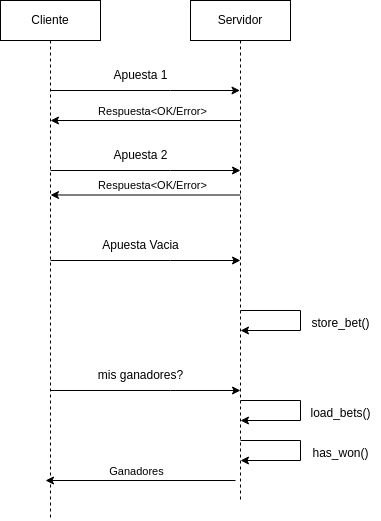

The diagram above was exported from draw.io. Its source (the exported page's mxGraphModel, read from the mxfile embedded in the PNG):
<mxGraphModel dx="818" dy="481" grid="1" gridSize="10" guides="1" tooltips="1" connect="1" arrows="1" fold="1" page="1" pageScale="1" pageWidth="850" pageHeight="1100" math="0" shadow="0">
  <root>
    <mxCell id="0" />
    <mxCell id="1" parent="0" />
    <mxCell id="3wTRWgDGPzYE0QMaKafE-1" style="edgeStyle=orthogonalEdgeStyle;rounded=0;orthogonalLoop=1;jettySize=auto;html=1;curved=0;" edge="1" parent="1" source="3wTRWgDGPzYE0QMaKafE-2" target="3wTRWgDGPzYE0QMaKafE-3">
      <mxGeometry relative="1" as="geometry">
        <Array as="points">
          <mxPoint x="330" y="150" />
          <mxPoint x="330" y="150" />
        </Array>
      </mxGeometry>
    </mxCell>
    <mxCell id="3wTRWgDGPzYE0QMaKafE-2" value="Cliente" style="shape=umlLifeline;perimeter=lifelinePerimeter;whiteSpace=wrap;html=1;container=1;dropTarget=0;collapsible=0;recursiveResize=0;outlineConnect=0;portConstraint=eastwest;newEdgeStyle={&quot;curved&quot;:0,&quot;rounded&quot;:0};" vertex="1" parent="1">
      <mxGeometry x="160" y="60" width="100" height="520" as="geometry" />
    </mxCell>
    <mxCell id="3wTRWgDGPzYE0QMaKafE-3" value="Servidor" style="shape=umlLifeline;perimeter=lifelinePerimeter;whiteSpace=wrap;html=1;container=1;dropTarget=0;collapsible=0;recursiveResize=0;outlineConnect=0;portConstraint=eastwest;newEdgeStyle={&quot;curved&quot;:0,&quot;rounded&quot;:0};" vertex="1" parent="1">
      <mxGeometry x="350" y="60" width="100" height="500" as="geometry" />
    </mxCell>
    <mxCell id="3wTRWgDGPzYE0QMaKafE-4" value="Apuesta 1" style="text;html=1;align=center;verticalAlign=middle;resizable=0;points=[];autosize=1;strokeColor=none;fillColor=none;" vertex="1" parent="1">
      <mxGeometry x="260" y="120" width="80" height="30" as="geometry" />
    </mxCell>
    <mxCell id="3wTRWgDGPzYE0QMaKafE-5" style="edgeStyle=orthogonalEdgeStyle;rounded=0;orthogonalLoop=1;jettySize=auto;html=1;curved=0;" edge="1" parent="1">
      <mxGeometry relative="1" as="geometry">
        <Array as="points">
          <mxPoint x="330" y="230" />
          <mxPoint x="330" y="230" />
        </Array>
        <mxPoint x="210" y="230" as="sourcePoint" />
        <mxPoint x="400" y="230" as="targetPoint" />
      </mxGeometry>
    </mxCell>
    <mxCell id="3wTRWgDGPzYE0QMaKafE-6" value="Apuesta Vacia" style="text;html=1;align=center;verticalAlign=middle;resizable=0;points=[];autosize=1;strokeColor=none;fillColor=none;" vertex="1" parent="1">
      <mxGeometry x="250" y="290" width="100" height="30" as="geometry" />
    </mxCell>
    <mxCell id="3wTRWgDGPzYE0QMaKafE-7" style="edgeStyle=orthogonalEdgeStyle;rounded=0;orthogonalLoop=1;jettySize=auto;html=1;curved=0;" edge="1" parent="1">
      <mxGeometry relative="1" as="geometry">
        <Array as="points">
          <mxPoint x="330" y="320" />
          <mxPoint x="330" y="320" />
        </Array>
        <mxPoint x="210" y="320" as="sourcePoint" />
        <mxPoint x="400" y="320" as="targetPoint" />
      </mxGeometry>
    </mxCell>
    <mxCell id="3wTRWgDGPzYE0QMaKafE-8" style="edgeStyle=orthogonalEdgeStyle;rounded=0;orthogonalLoop=1;jettySize=auto;html=1;curved=0;" edge="1" parent="1">
      <mxGeometry relative="1" as="geometry">
        <Array as="points">
          <mxPoint x="280.5" y="180" />
          <mxPoint x="280.5" y="180" />
        </Array>
        <mxPoint x="400" y="180" as="sourcePoint" />
        <mxPoint x="210" y="180" as="targetPoint" />
      </mxGeometry>
    </mxCell>
    <mxCell id="3wTRWgDGPzYE0QMaKafE-9" value="Respuesta&amp;lt;OK/Error&amp;gt;" style="edgeLabel;html=1;align=center;verticalAlign=middle;resizable=0;points=[];" connectable="0" vertex="1" parent="3wTRWgDGPzYE0QMaKafE-8">
      <mxGeometry x="-0.2053" y="-3" relative="1" as="geometry">
        <mxPoint x="-14" y="-7" as="offset" />
      </mxGeometry>
    </mxCell>
    <mxCell id="3wTRWgDGPzYE0QMaKafE-10" value="Apuesta 2" style="text;html=1;align=center;verticalAlign=middle;resizable=0;points=[];autosize=1;strokeColor=none;fillColor=none;" vertex="1" parent="1">
      <mxGeometry x="260" y="200" width="80" height="30" as="geometry" />
    </mxCell>
    <mxCell id="3wTRWgDGPzYE0QMaKafE-11" style="edgeStyle=orthogonalEdgeStyle;rounded=0;orthogonalLoop=1;jettySize=auto;html=1;curved=0;" edge="1" parent="1">
      <mxGeometry relative="1" as="geometry">
        <Array as="points">
          <mxPoint x="280.5" y="254.5" />
          <mxPoint x="280.5" y="254.5" />
        </Array>
        <mxPoint x="400" y="254.5" as="sourcePoint" />
        <mxPoint x="210" y="254.5" as="targetPoint" />
      </mxGeometry>
    </mxCell>
    <mxCell id="3wTRWgDGPzYE0QMaKafE-12" value="Respuesta&amp;lt;OK/Error&amp;gt;" style="edgeLabel;html=1;align=center;verticalAlign=middle;resizable=0;points=[];" connectable="0" vertex="1" parent="3wTRWgDGPzYE0QMaKafE-11">
      <mxGeometry x="-0.2053" y="-3" relative="1" as="geometry">
        <mxPoint x="-14" y="-7" as="offset" />
      </mxGeometry>
    </mxCell>
    <mxCell id="3wTRWgDGPzYE0QMaKafE-13" style="edgeStyle=orthogonalEdgeStyle;rounded=0;orthogonalLoop=1;jettySize=auto;html=1;curved=0;" edge="1" parent="1">
      <mxGeometry relative="1" as="geometry">
        <mxPoint x="400" y="370" as="sourcePoint" />
        <mxPoint x="400" y="390" as="targetPoint" />
        <Array as="points">
          <mxPoint x="460" y="370" />
          <mxPoint x="460" y="390" />
        </Array>
      </mxGeometry>
    </mxCell>
    <mxCell id="3wTRWgDGPzYE0QMaKafE-14" value="store_bet()" style="text;html=1;align=center;verticalAlign=middle;resizable=0;points=[];autosize=1;strokeColor=none;fillColor=none;" vertex="1" parent="1">
      <mxGeometry x="460" y="368" width="80" height="30" as="geometry" />
    </mxCell>
    <mxCell id="3wTRWgDGPzYE0QMaKafE-15" style="edgeStyle=orthogonalEdgeStyle;rounded=0;orthogonalLoop=1;jettySize=auto;html=1;curved=0;" edge="1" parent="1">
      <mxGeometry relative="1" as="geometry">
        <Array as="points">
          <mxPoint x="330" y="450" />
          <mxPoint x="330" y="450" />
        </Array>
        <mxPoint x="210" y="450" as="sourcePoint" />
        <mxPoint x="400" y="450" as="targetPoint" />
      </mxGeometry>
    </mxCell>
    <mxCell id="3wTRWgDGPzYE0QMaKafE-16" value="mis ganadores?" style="text;html=1;align=center;verticalAlign=middle;resizable=0;points=[];autosize=1;strokeColor=none;fillColor=none;" vertex="1" parent="1">
      <mxGeometry x="245" y="420" width="110" height="30" as="geometry" />
    </mxCell>
    <mxCell id="3wTRWgDGPzYE0QMaKafE-17" style="edgeStyle=orthogonalEdgeStyle;rounded=0;orthogonalLoop=1;jettySize=auto;html=1;curved=0;" edge="1" parent="1">
      <mxGeometry relative="1" as="geometry">
        <Array as="points">
          <mxPoint x="275.5" y="540" />
          <mxPoint x="275.5" y="540" />
        </Array>
        <mxPoint x="395" y="540" as="sourcePoint" />
        <mxPoint x="205" y="540" as="targetPoint" />
      </mxGeometry>
    </mxCell>
    <mxCell id="3wTRWgDGPzYE0QMaKafE-18" value="Ganadores" style="edgeLabel;html=1;align=center;verticalAlign=middle;resizable=0;points=[];" connectable="0" vertex="1" parent="3wTRWgDGPzYE0QMaKafE-17">
      <mxGeometry x="-0.2053" y="-3" relative="1" as="geometry">
        <mxPoint x="-25" y="-7" as="offset" />
      </mxGeometry>
    </mxCell>
    <mxCell id="3wTRWgDGPzYE0QMaKafE-19" style="edgeStyle=orthogonalEdgeStyle;rounded=0;orthogonalLoop=1;jettySize=auto;html=1;curved=0;" edge="1" parent="1">
      <mxGeometry relative="1" as="geometry">
        <mxPoint x="400" y="460" as="sourcePoint" />
        <mxPoint x="400" y="480" as="targetPoint" />
        <Array as="points">
          <mxPoint x="460" y="460" />
          <mxPoint x="460" y="480" />
        </Array>
      </mxGeometry>
    </mxCell>
    <mxCell id="3wTRWgDGPzYE0QMaKafE-20" value="load_bets()" style="text;html=1;align=center;verticalAlign=middle;resizable=0;points=[];autosize=1;strokeColor=none;fillColor=none;" vertex="1" parent="1">
      <mxGeometry x="460" y="458" width="80" height="30" as="geometry" />
    </mxCell>
    <mxCell id="3wTRWgDGPzYE0QMaKafE-21" style="edgeStyle=orthogonalEdgeStyle;rounded=0;orthogonalLoop=1;jettySize=auto;html=1;curved=0;" edge="1" parent="1">
      <mxGeometry relative="1" as="geometry">
        <mxPoint x="400" y="500" as="sourcePoint" />
        <mxPoint x="400" y="520" as="targetPoint" />
        <Array as="points">
          <mxPoint x="460" y="500" />
          <mxPoint x="460" y="520" />
        </Array>
      </mxGeometry>
    </mxCell>
    <mxCell id="3wTRWgDGPzYE0QMaKafE-22" value="has_won()" style="text;html=1;align=center;verticalAlign=middle;resizable=0;points=[];autosize=1;strokeColor=none;fillColor=none;" vertex="1" parent="1">
      <mxGeometry x="460" y="498" width="80" height="30" as="geometry" />
    </mxCell>
  </root>
</mxGraphModel>